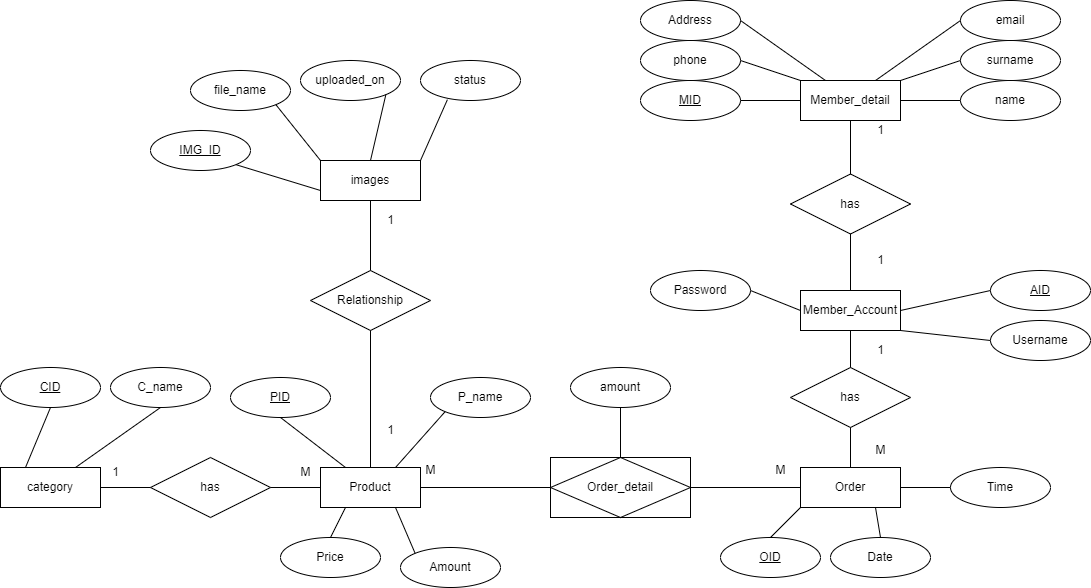

The diagram above was exported from draw.io. Its source (the exported page's mxGraphModel, read from the mxfile embedded in the PNG):
<mxGraphModel dx="1580" dy="864" grid="1" gridSize="10" guides="1" tooltips="1" connect="1" arrows="1" fold="1" page="1" pageScale="1" pageWidth="1169" pageHeight="827" math="0" shadow="0" extFonts="Permanent Marker^https://fonts.googleapis.com/css?family=Permanent+Marker">
  <root>
    <mxCell id="0" />
    <mxCell id="1" parent="0" />
    <mxCell id="gQfnCF4cKHEgY5oE0Zgx-17" value="category" style="whiteSpace=wrap;html=1;align=center;" vertex="1" parent="1">
      <mxGeometry y="707" width="100" height="40" as="geometry" />
    </mxCell>
    <mxCell id="gQfnCF4cKHEgY5oE0Zgx-18" value="&lt;u&gt;CID&lt;/u&gt;" style="ellipse;whiteSpace=wrap;html=1;align=center;" vertex="1" parent="1">
      <mxGeometry y="607" width="100" height="40" as="geometry" />
    </mxCell>
    <mxCell id="gQfnCF4cKHEgY5oE0Zgx-19" value="C_name" style="ellipse;whiteSpace=wrap;html=1;align=center;" vertex="1" parent="1">
      <mxGeometry x="110" y="607" width="100" height="40" as="geometry" />
    </mxCell>
    <mxCell id="gQfnCF4cKHEgY5oE0Zgx-20" value="has" style="shape=rhombus;perimeter=rhombusPerimeter;whiteSpace=wrap;html=1;align=center;" vertex="1" parent="1">
      <mxGeometry x="150" y="697" width="120" height="60" as="geometry" />
    </mxCell>
    <mxCell id="gQfnCF4cKHEgY5oE0Zgx-21" value="Product" style="whiteSpace=wrap;html=1;align=center;" vertex="1" parent="1">
      <mxGeometry x="320" y="707" width="100" height="40" as="geometry" />
    </mxCell>
    <mxCell id="gQfnCF4cKHEgY5oE0Zgx-23" value="" style="endArrow=none;html=1;rounded=0;exitX=1;exitY=0.5;exitDx=0;exitDy=0;entryX=0;entryY=0.5;entryDx=0;entryDy=0;" edge="1" parent="1" source="gQfnCF4cKHEgY5oE0Zgx-17" target="gQfnCF4cKHEgY5oE0Zgx-20">
      <mxGeometry relative="1" as="geometry">
        <mxPoint x="180" y="707" as="sourcePoint" />
        <mxPoint x="340" y="707" as="targetPoint" />
      </mxGeometry>
    </mxCell>
    <mxCell id="gQfnCF4cKHEgY5oE0Zgx-24" value="" style="endArrow=none;html=1;rounded=0;entryX=0;entryY=0.5;entryDx=0;entryDy=0;exitX=1;exitY=0.5;exitDx=0;exitDy=0;" edge="1" parent="1" source="gQfnCF4cKHEgY5oE0Zgx-20" target="gQfnCF4cKHEgY5oE0Zgx-21">
      <mxGeometry relative="1" as="geometry">
        <mxPoint x="280" y="767" as="sourcePoint" />
        <mxPoint x="160" y="737" as="targetPoint" />
      </mxGeometry>
    </mxCell>
    <mxCell id="gQfnCF4cKHEgY5oE0Zgx-27" value="" style="endArrow=none;html=1;rounded=0;entryX=0.25;entryY=0;entryDx=0;entryDy=0;exitX=0.5;exitY=1;exitDx=0;exitDy=0;" edge="1" parent="1" source="gQfnCF4cKHEgY5oE0Zgx-18" target="gQfnCF4cKHEgY5oE0Zgx-17">
      <mxGeometry relative="1" as="geometry">
        <mxPoint x="180" y="657" as="sourcePoint" />
        <mxPoint x="340" y="657" as="targetPoint" />
      </mxGeometry>
    </mxCell>
    <mxCell id="gQfnCF4cKHEgY5oE0Zgx-28" value="" style="endArrow=none;html=1;rounded=0;exitX=0.75;exitY=0;exitDx=0;exitDy=0;entryX=0.5;entryY=1;entryDx=0;entryDy=0;" edge="1" parent="1" source="gQfnCF4cKHEgY5oE0Zgx-17" target="gQfnCF4cKHEgY5oE0Zgx-19">
      <mxGeometry relative="1" as="geometry">
        <mxPoint x="120" y="747" as="sourcePoint" />
        <mxPoint x="170" y="747" as="targetPoint" />
      </mxGeometry>
    </mxCell>
    <mxCell id="gQfnCF4cKHEgY5oE0Zgx-29" value="&lt;u&gt;PID&lt;/u&gt;" style="ellipse;whiteSpace=wrap;html=1;align=center;" vertex="1" parent="1">
      <mxGeometry x="230" y="617" width="100" height="40" as="geometry" />
    </mxCell>
    <mxCell id="gQfnCF4cKHEgY5oE0Zgx-30" value="P_name" style="ellipse;whiteSpace=wrap;html=1;align=center;" vertex="1" parent="1">
      <mxGeometry x="430" y="617" width="100" height="40" as="geometry" />
    </mxCell>
    <mxCell id="gQfnCF4cKHEgY5oE0Zgx-31" value="Price" style="ellipse;whiteSpace=wrap;html=1;align=center;" vertex="1" parent="1">
      <mxGeometry x="280" y="777" width="100" height="40" as="geometry" />
    </mxCell>
    <mxCell id="gQfnCF4cKHEgY5oE0Zgx-32" value="Amount" style="ellipse;whiteSpace=wrap;html=1;align=center;" vertex="1" parent="1">
      <mxGeometry x="400" y="787" width="100" height="40" as="geometry" />
    </mxCell>
    <mxCell id="gQfnCF4cKHEgY5oE0Zgx-33" value="" style="endArrow=none;html=1;rounded=0;exitX=0.5;exitY=0;exitDx=0;exitDy=0;entryX=0.25;entryY=1;entryDx=0;entryDy=0;" edge="1" parent="1" source="gQfnCF4cKHEgY5oE0Zgx-31" target="gQfnCF4cKHEgY5oE0Zgx-21">
      <mxGeometry relative="1" as="geometry">
        <mxPoint x="110" y="737" as="sourcePoint" />
        <mxPoint x="160" y="737" as="targetPoint" />
      </mxGeometry>
    </mxCell>
    <mxCell id="gQfnCF4cKHEgY5oE0Zgx-34" value="" style="endArrow=none;html=1;rounded=0;exitX=0.25;exitY=0;exitDx=0;exitDy=0;entryX=0.5;entryY=1;entryDx=0;entryDy=0;" edge="1" parent="1" source="gQfnCF4cKHEgY5oE0Zgx-21" target="gQfnCF4cKHEgY5oE0Zgx-29">
      <mxGeometry relative="1" as="geometry">
        <mxPoint x="120" y="747" as="sourcePoint" />
        <mxPoint x="170" y="747" as="targetPoint" />
      </mxGeometry>
    </mxCell>
    <mxCell id="gQfnCF4cKHEgY5oE0Zgx-35" value="" style="endArrow=none;html=1;rounded=0;exitX=0.75;exitY=0;exitDx=0;exitDy=0;entryX=0;entryY=1;entryDx=0;entryDy=0;" edge="1" parent="1" source="gQfnCF4cKHEgY5oE0Zgx-21" target="gQfnCF4cKHEgY5oE0Zgx-30">
      <mxGeometry relative="1" as="geometry">
        <mxPoint x="130" y="757" as="sourcePoint" />
        <mxPoint x="180" y="757" as="targetPoint" />
      </mxGeometry>
    </mxCell>
    <mxCell id="gQfnCF4cKHEgY5oE0Zgx-36" value="" style="endArrow=none;html=1;rounded=0;exitX=0.75;exitY=1;exitDx=0;exitDy=0;entryX=0;entryY=0;entryDx=0;entryDy=0;" edge="1" parent="1" source="gQfnCF4cKHEgY5oE0Zgx-21" target="gQfnCF4cKHEgY5oE0Zgx-32">
      <mxGeometry relative="1" as="geometry">
        <mxPoint x="140" y="767" as="sourcePoint" />
        <mxPoint x="190" y="767" as="targetPoint" />
      </mxGeometry>
    </mxCell>
    <mxCell id="gQfnCF4cKHEgY5oE0Zgx-37" value="Order_detail" style="shape=associativeEntity;whiteSpace=wrap;html=1;align=center;" vertex="1" parent="1">
      <mxGeometry x="550" y="697" width="140" height="60" as="geometry" />
    </mxCell>
    <mxCell id="gQfnCF4cKHEgY5oE0Zgx-40" value="" style="endArrow=none;html=1;rounded=0;exitX=1;exitY=0.5;exitDx=0;exitDy=0;entryX=0;entryY=0.5;entryDx=0;entryDy=0;" edge="1" parent="1" source="gQfnCF4cKHEgY5oE0Zgx-21" target="gQfnCF4cKHEgY5oE0Zgx-37">
      <mxGeometry relative="1" as="geometry">
        <mxPoint x="450" y="717" as="sourcePoint" />
        <mxPoint x="610" y="717" as="targetPoint" />
      </mxGeometry>
    </mxCell>
    <mxCell id="gQfnCF4cKHEgY5oE0Zgx-42" value="amount" style="ellipse;whiteSpace=wrap;html=1;align=center;" vertex="1" parent="1">
      <mxGeometry x="570" y="607" width="100" height="40" as="geometry" />
    </mxCell>
    <mxCell id="gQfnCF4cKHEgY5oE0Zgx-43" value="" style="endArrow=none;html=1;rounded=0;entryX=0.5;entryY=0;entryDx=0;entryDy=0;exitX=0.5;exitY=1;exitDx=0;exitDy=0;" edge="1" parent="1" source="gQfnCF4cKHEgY5oE0Zgx-42" target="gQfnCF4cKHEgY5oE0Zgx-37">
      <mxGeometry relative="1" as="geometry">
        <mxPoint x="390" y="657" as="sourcePoint" />
        <mxPoint x="550" y="657" as="targetPoint" />
      </mxGeometry>
    </mxCell>
    <mxCell id="gQfnCF4cKHEgY5oE0Zgx-44" value="Order" style="whiteSpace=wrap;html=1;align=center;" vertex="1" parent="1">
      <mxGeometry x="800" y="707" width="100" height="40" as="geometry" />
    </mxCell>
    <mxCell id="gQfnCF4cKHEgY5oE0Zgx-45" value="" style="endArrow=none;html=1;rounded=0;entryX=0;entryY=0.5;entryDx=0;entryDy=0;exitX=1;exitY=0.5;exitDx=0;exitDy=0;" edge="1" parent="1" source="gQfnCF4cKHEgY5oE0Zgx-37" target="gQfnCF4cKHEgY5oE0Zgx-44">
      <mxGeometry relative="1" as="geometry">
        <mxPoint x="680" y="717" as="sourcePoint" />
        <mxPoint x="840" y="717" as="targetPoint" />
      </mxGeometry>
    </mxCell>
    <mxCell id="gQfnCF4cKHEgY5oE0Zgx-46" value="&lt;u&gt;OID&lt;/u&gt;" style="ellipse;whiteSpace=wrap;html=1;align=center;" vertex="1" parent="1">
      <mxGeometry x="720" y="777" width="100" height="40" as="geometry" />
    </mxCell>
    <mxCell id="gQfnCF4cKHEgY5oE0Zgx-47" value="Date" style="ellipse;whiteSpace=wrap;html=1;align=center;" vertex="1" parent="1">
      <mxGeometry x="830" y="777" width="100" height="40" as="geometry" />
    </mxCell>
    <mxCell id="gQfnCF4cKHEgY5oE0Zgx-48" value="Time" style="ellipse;whiteSpace=wrap;html=1;align=center;" vertex="1" parent="1">
      <mxGeometry x="950" y="707" width="100" height="40" as="geometry" />
    </mxCell>
    <mxCell id="gQfnCF4cKHEgY5oE0Zgx-49" value="" style="endArrow=none;html=1;rounded=0;entryX=1;entryY=0.5;entryDx=0;entryDy=0;exitX=0;exitY=0.5;exitDx=0;exitDy=0;" edge="1" parent="1" source="gQfnCF4cKHEgY5oE0Zgx-48" target="gQfnCF4cKHEgY5oE0Zgx-44">
      <mxGeometry relative="1" as="geometry">
        <mxPoint x="680" y="717" as="sourcePoint" />
        <mxPoint x="840" y="717" as="targetPoint" />
        <Array as="points" />
      </mxGeometry>
    </mxCell>
    <mxCell id="gQfnCF4cKHEgY5oE0Zgx-50" value="" style="endArrow=none;html=1;rounded=0;entryX=0.5;entryY=0;entryDx=0;entryDy=0;exitX=0;exitY=1;exitDx=0;exitDy=0;" edge="1" parent="1" source="gQfnCF4cKHEgY5oE0Zgx-44" target="gQfnCF4cKHEgY5oE0Zgx-46">
      <mxGeometry relative="1" as="geometry">
        <mxPoint x="680" y="717" as="sourcePoint" />
        <mxPoint x="840" y="717" as="targetPoint" />
      </mxGeometry>
    </mxCell>
    <mxCell id="gQfnCF4cKHEgY5oE0Zgx-51" value="" style="endArrow=none;html=1;rounded=0;exitX=0.5;exitY=0;exitDx=0;exitDy=0;entryX=0.75;entryY=1;entryDx=0;entryDy=0;" edge="1" parent="1" source="gQfnCF4cKHEgY5oE0Zgx-47" target="gQfnCF4cKHEgY5oE0Zgx-44">
      <mxGeometry relative="1" as="geometry">
        <mxPoint x="680" y="717" as="sourcePoint" />
        <mxPoint x="840" y="717" as="targetPoint" />
      </mxGeometry>
    </mxCell>
    <mxCell id="gQfnCF4cKHEgY5oE0Zgx-52" value="Member_Account" style="whiteSpace=wrap;html=1;align=center;" vertex="1" parent="1">
      <mxGeometry x="800" y="530" width="100" height="40" as="geometry" />
    </mxCell>
    <mxCell id="gQfnCF4cKHEgY5oE0Zgx-53" value="has" style="shape=rhombus;perimeter=rhombusPerimeter;whiteSpace=wrap;html=1;align=center;" vertex="1" parent="1">
      <mxGeometry x="790" y="607" width="120" height="60" as="geometry" />
    </mxCell>
    <mxCell id="gQfnCF4cKHEgY5oE0Zgx-54" value="" style="endArrow=none;html=1;rounded=0;entryX=0.5;entryY=0;entryDx=0;entryDy=0;exitX=0.5;exitY=1;exitDx=0;exitDy=0;" edge="1" parent="1" source="gQfnCF4cKHEgY5oE0Zgx-52" target="gQfnCF4cKHEgY5oE0Zgx-53">
      <mxGeometry relative="1" as="geometry">
        <mxPoint x="670" y="640" as="sourcePoint" />
        <mxPoint x="830" y="640" as="targetPoint" />
      </mxGeometry>
    </mxCell>
    <mxCell id="gQfnCF4cKHEgY5oE0Zgx-55" value="" style="endArrow=none;html=1;rounded=0;entryX=0.5;entryY=0;entryDx=0;entryDy=0;exitX=0.5;exitY=1;exitDx=0;exitDy=0;" edge="1" parent="1" source="gQfnCF4cKHEgY5oE0Zgx-53" target="gQfnCF4cKHEgY5oE0Zgx-44">
      <mxGeometry relative="1" as="geometry">
        <mxPoint x="670" y="640" as="sourcePoint" />
        <mxPoint x="830" y="640" as="targetPoint" />
      </mxGeometry>
    </mxCell>
    <mxCell id="gQfnCF4cKHEgY5oE0Zgx-56" value="&lt;u&gt;AID&lt;/u&gt;" style="ellipse;whiteSpace=wrap;html=1;align=center;" vertex="1" parent="1">
      <mxGeometry x="990" y="510" width="100" height="40" as="geometry" />
    </mxCell>
    <mxCell id="gQfnCF4cKHEgY5oE0Zgx-57" value="Username" style="ellipse;whiteSpace=wrap;html=1;align=center;" vertex="1" parent="1">
      <mxGeometry x="990" y="560" width="100" height="40" as="geometry" />
    </mxCell>
    <mxCell id="gQfnCF4cKHEgY5oE0Zgx-58" value="Password" style="ellipse;whiteSpace=wrap;html=1;align=center;" vertex="1" parent="1">
      <mxGeometry x="650" y="510" width="100" height="40" as="geometry" />
    </mxCell>
    <mxCell id="gQfnCF4cKHEgY5oE0Zgx-59" value="has" style="shape=rhombus;perimeter=rhombusPerimeter;whiteSpace=wrap;html=1;align=center;" vertex="1" parent="1">
      <mxGeometry x="790" y="413.5" width="120" height="60" as="geometry" />
    </mxCell>
    <mxCell id="gQfnCF4cKHEgY5oE0Zgx-60" value="Member_detail" style="whiteSpace=wrap;html=1;align=center;" vertex="1" parent="1">
      <mxGeometry x="800" y="320" width="100" height="40" as="geometry" />
    </mxCell>
    <mxCell id="gQfnCF4cKHEgY5oE0Zgx-61" value="&lt;u&gt;MID&lt;/u&gt;" style="ellipse;whiteSpace=wrap;html=1;align=center;" vertex="1" parent="1">
      <mxGeometry x="640" y="320" width="100" height="40" as="geometry" />
    </mxCell>
    <mxCell id="gQfnCF4cKHEgY5oE0Zgx-62" value="name" style="ellipse;whiteSpace=wrap;html=1;align=center;" vertex="1" parent="1">
      <mxGeometry x="960" y="320" width="100" height="40" as="geometry" />
    </mxCell>
    <mxCell id="gQfnCF4cKHEgY5oE0Zgx-63" value="surname" style="ellipse;whiteSpace=wrap;html=1;align=center;" vertex="1" parent="1">
      <mxGeometry x="960" y="280" width="100" height="40" as="geometry" />
    </mxCell>
    <mxCell id="gQfnCF4cKHEgY5oE0Zgx-64" value="email" style="ellipse;whiteSpace=wrap;html=1;align=center;" vertex="1" parent="1">
      <mxGeometry x="960" y="240" width="100" height="40" as="geometry" />
    </mxCell>
    <mxCell id="gQfnCF4cKHEgY5oE0Zgx-65" value="phone" style="ellipse;whiteSpace=wrap;html=1;align=center;" vertex="1" parent="1">
      <mxGeometry x="640" y="280" width="100" height="40" as="geometry" />
    </mxCell>
    <mxCell id="gQfnCF4cKHEgY5oE0Zgx-66" value="Address" style="ellipse;whiteSpace=wrap;html=1;align=center;" vertex="1" parent="1">
      <mxGeometry x="640" y="240" width="100" height="40" as="geometry" />
    </mxCell>
    <mxCell id="gQfnCF4cKHEgY5oE0Zgx-67" value="" style="endArrow=none;html=1;rounded=0;entryX=0;entryY=0.5;entryDx=0;entryDy=0;exitX=1;exitY=0.5;exitDx=0;exitDy=0;" edge="1" parent="1" source="gQfnCF4cKHEgY5oE0Zgx-58" target="gQfnCF4cKHEgY5oE0Zgx-52">
      <mxGeometry relative="1" as="geometry">
        <mxPoint x="670" y="540" as="sourcePoint" />
        <mxPoint x="830" y="540" as="targetPoint" />
      </mxGeometry>
    </mxCell>
    <mxCell id="gQfnCF4cKHEgY5oE0Zgx-68" value="" style="endArrow=none;html=1;rounded=0;entryX=0;entryY=0.5;entryDx=0;entryDy=0;exitX=1;exitY=0.5;exitDx=0;exitDy=0;" edge="1" parent="1" source="gQfnCF4cKHEgY5oE0Zgx-52" target="gQfnCF4cKHEgY5oE0Zgx-56">
      <mxGeometry relative="1" as="geometry">
        <mxPoint x="670" y="540" as="sourcePoint" />
        <mxPoint x="830" y="540" as="targetPoint" />
      </mxGeometry>
    </mxCell>
    <mxCell id="gQfnCF4cKHEgY5oE0Zgx-69" value="" style="endArrow=none;html=1;rounded=0;entryX=0;entryY=0.5;entryDx=0;entryDy=0;exitX=1;exitY=1;exitDx=0;exitDy=0;" edge="1" parent="1" source="gQfnCF4cKHEgY5oE0Zgx-52" target="gQfnCF4cKHEgY5oE0Zgx-57">
      <mxGeometry relative="1" as="geometry">
        <mxPoint x="670" y="540" as="sourcePoint" />
        <mxPoint x="830" y="540" as="targetPoint" />
      </mxGeometry>
    </mxCell>
    <mxCell id="gQfnCF4cKHEgY5oE0Zgx-70" value="" style="endArrow=none;html=1;rounded=0;entryX=0.5;entryY=1;entryDx=0;entryDy=0;exitX=0.5;exitY=0;exitDx=0;exitDy=0;" edge="1" parent="1" source="gQfnCF4cKHEgY5oE0Zgx-52" target="gQfnCF4cKHEgY5oE0Zgx-59">
      <mxGeometry relative="1" as="geometry">
        <mxPoint x="670" y="540" as="sourcePoint" />
        <mxPoint x="830" y="540" as="targetPoint" />
      </mxGeometry>
    </mxCell>
    <mxCell id="gQfnCF4cKHEgY5oE0Zgx-71" value="" style="endArrow=none;html=1;rounded=0;entryX=0.5;entryY=0;entryDx=0;entryDy=0;exitX=0.5;exitY=1;exitDx=0;exitDy=0;" edge="1" parent="1" source="gQfnCF4cKHEgY5oE0Zgx-60" target="gQfnCF4cKHEgY5oE0Zgx-59">
      <mxGeometry relative="1" as="geometry">
        <mxPoint x="670" y="540" as="sourcePoint" />
        <mxPoint x="830" y="540" as="targetPoint" />
      </mxGeometry>
    </mxCell>
    <mxCell id="gQfnCF4cKHEgY5oE0Zgx-72" value="" style="endArrow=none;html=1;rounded=0;entryX=1;entryY=0.5;entryDx=0;entryDy=0;exitX=0;exitY=0.5;exitDx=0;exitDy=0;" edge="1" parent="1" source="gQfnCF4cKHEgY5oE0Zgx-62" target="gQfnCF4cKHEgY5oE0Zgx-60">
      <mxGeometry relative="1" as="geometry">
        <mxPoint x="860" y="370" as="sourcePoint" />
        <mxPoint x="860" y="424" as="targetPoint" />
      </mxGeometry>
    </mxCell>
    <mxCell id="gQfnCF4cKHEgY5oE0Zgx-73" value="" style="endArrow=none;html=1;rounded=0;entryX=1;entryY=0;entryDx=0;entryDy=0;exitX=0;exitY=0.5;exitDx=0;exitDy=0;" edge="1" parent="1" source="gQfnCF4cKHEgY5oE0Zgx-63" target="gQfnCF4cKHEgY5oE0Zgx-60">
      <mxGeometry relative="1" as="geometry">
        <mxPoint x="870" y="380" as="sourcePoint" />
        <mxPoint x="870" y="434" as="targetPoint" />
      </mxGeometry>
    </mxCell>
    <mxCell id="gQfnCF4cKHEgY5oE0Zgx-74" value="" style="endArrow=none;html=1;rounded=0;entryX=0.75;entryY=0;entryDx=0;entryDy=0;exitX=0;exitY=0.5;exitDx=0;exitDy=0;" edge="1" parent="1" source="gQfnCF4cKHEgY5oE0Zgx-64" target="gQfnCF4cKHEgY5oE0Zgx-60">
      <mxGeometry relative="1" as="geometry">
        <mxPoint x="970" y="310" as="sourcePoint" />
        <mxPoint x="910" y="330" as="targetPoint" />
      </mxGeometry>
    </mxCell>
    <mxCell id="gQfnCF4cKHEgY5oE0Zgx-75" value="" style="endArrow=none;html=1;rounded=0;entryX=0.25;entryY=0;entryDx=0;entryDy=0;exitX=1;exitY=0.5;exitDx=0;exitDy=0;" edge="1" parent="1" source="gQfnCF4cKHEgY5oE0Zgx-66" target="gQfnCF4cKHEgY5oE0Zgx-60">
      <mxGeometry relative="1" as="geometry">
        <mxPoint x="980" y="320" as="sourcePoint" />
        <mxPoint x="920" y="340" as="targetPoint" />
      </mxGeometry>
    </mxCell>
    <mxCell id="gQfnCF4cKHEgY5oE0Zgx-76" value="" style="endArrow=none;html=1;rounded=0;entryX=0;entryY=0;entryDx=0;entryDy=0;exitX=1;exitY=0.5;exitDx=0;exitDy=0;" edge="1" parent="1" source="gQfnCF4cKHEgY5oE0Zgx-65" target="gQfnCF4cKHEgY5oE0Zgx-60">
      <mxGeometry relative="1" as="geometry">
        <mxPoint x="750" y="270" as="sourcePoint" />
        <mxPoint x="835" y="330" as="targetPoint" />
      </mxGeometry>
    </mxCell>
    <mxCell id="gQfnCF4cKHEgY5oE0Zgx-77" value="" style="endArrow=none;html=1;rounded=0;entryX=0;entryY=0.5;entryDx=0;entryDy=0;exitX=1;exitY=0.5;exitDx=0;exitDy=0;" edge="1" parent="1" source="gQfnCF4cKHEgY5oE0Zgx-61" target="gQfnCF4cKHEgY5oE0Zgx-60">
      <mxGeometry relative="1" as="geometry">
        <mxPoint x="750" y="310" as="sourcePoint" />
        <mxPoint x="810" y="330" as="targetPoint" />
      </mxGeometry>
    </mxCell>
    <mxCell id="gQfnCF4cKHEgY5oE0Zgx-78" value="Relationship" style="shape=rhombus;perimeter=rhombusPerimeter;whiteSpace=wrap;html=1;align=center;" vertex="1" parent="1">
      <mxGeometry x="310" y="510" width="120" height="60" as="geometry" />
    </mxCell>
    <mxCell id="gQfnCF4cKHEgY5oE0Zgx-79" value="" style="endArrow=none;html=1;rounded=0;entryX=0.5;entryY=0;entryDx=0;entryDy=0;exitX=0.5;exitY=1;exitDx=0;exitDy=0;" edge="1" parent="1" source="gQfnCF4cKHEgY5oE0Zgx-78" target="gQfnCF4cKHEgY5oE0Zgx-21">
      <mxGeometry relative="1" as="geometry">
        <mxPoint x="420" y="560" as="sourcePoint" />
        <mxPoint x="580" y="560" as="targetPoint" />
      </mxGeometry>
    </mxCell>
    <mxCell id="gQfnCF4cKHEgY5oE0Zgx-80" value="images" style="whiteSpace=wrap;html=1;align=center;" vertex="1" parent="1">
      <mxGeometry x="320" y="400" width="100" height="40" as="geometry" />
    </mxCell>
    <mxCell id="gQfnCF4cKHEgY5oE0Zgx-81" value="" style="endArrow=none;html=1;rounded=0;entryX=0.5;entryY=1;entryDx=0;entryDy=0;exitX=0.5;exitY=0;exitDx=0;exitDy=0;" edge="1" parent="1" source="gQfnCF4cKHEgY5oE0Zgx-78" target="gQfnCF4cKHEgY5oE0Zgx-80">
      <mxGeometry relative="1" as="geometry">
        <mxPoint x="420" y="560" as="sourcePoint" />
        <mxPoint x="580" y="560" as="targetPoint" />
      </mxGeometry>
    </mxCell>
    <mxCell id="gQfnCF4cKHEgY5oE0Zgx-82" value="&lt;u&gt;IMG_ID&lt;/u&gt;" style="ellipse;whiteSpace=wrap;html=1;align=center;" vertex="1" parent="1">
      <mxGeometry x="150" y="370" width="100" height="40" as="geometry" />
    </mxCell>
    <mxCell id="gQfnCF4cKHEgY5oE0Zgx-83" value="file_name" style="ellipse;whiteSpace=wrap;html=1;align=center;" vertex="1" parent="1">
      <mxGeometry x="190" y="310" width="100" height="40" as="geometry" />
    </mxCell>
    <mxCell id="gQfnCF4cKHEgY5oE0Zgx-85" value="uploaded_on" style="ellipse;whiteSpace=wrap;html=1;align=center;" vertex="1" parent="1">
      <mxGeometry x="300" y="300" width="100" height="40" as="geometry" />
    </mxCell>
    <mxCell id="gQfnCF4cKHEgY5oE0Zgx-86" value="status" style="ellipse;whiteSpace=wrap;html=1;align=center;" vertex="1" parent="1">
      <mxGeometry x="420" y="300" width="100" height="40" as="geometry" />
    </mxCell>
    <mxCell id="gQfnCF4cKHEgY5oE0Zgx-87" value="" style="endArrow=none;html=1;rounded=0;entryX=1;entryY=1;entryDx=0;entryDy=0;exitX=0;exitY=0.75;exitDx=0;exitDy=0;" edge="1" parent="1" source="gQfnCF4cKHEgY5oE0Zgx-80" target="gQfnCF4cKHEgY5oE0Zgx-82">
      <mxGeometry relative="1" as="geometry">
        <mxPoint x="390" y="460" as="sourcePoint" />
        <mxPoint x="550" y="460" as="targetPoint" />
      </mxGeometry>
    </mxCell>
    <mxCell id="gQfnCF4cKHEgY5oE0Zgx-88" value="" style="endArrow=none;html=1;rounded=0;entryX=1;entryY=1;entryDx=0;entryDy=0;exitX=0;exitY=0;exitDx=0;exitDy=0;" edge="1" parent="1" source="gQfnCF4cKHEgY5oE0Zgx-80" target="gQfnCF4cKHEgY5oE0Zgx-83">
      <mxGeometry relative="1" as="geometry">
        <mxPoint x="330" y="440" as="sourcePoint" />
        <mxPoint x="245" y="414" as="targetPoint" />
      </mxGeometry>
    </mxCell>
    <mxCell id="gQfnCF4cKHEgY5oE0Zgx-89" value="" style="endArrow=none;html=1;rounded=0;entryX=1;entryY=1;entryDx=0;entryDy=0;exitX=0.5;exitY=0;exitDx=0;exitDy=0;" edge="1" parent="1" source="gQfnCF4cKHEgY5oE0Zgx-80" target="gQfnCF4cKHEgY5oE0Zgx-85">
      <mxGeometry relative="1" as="geometry">
        <mxPoint x="392.5" y="396" as="sourcePoint" />
        <mxPoint x="347.5" y="340" as="targetPoint" />
      </mxGeometry>
    </mxCell>
    <mxCell id="gQfnCF4cKHEgY5oE0Zgx-90" value="" style="endArrow=none;html=1;rounded=0;entryX=0.269;entryY=0.979;entryDx=0;entryDy=0;exitX=1;exitY=0;exitDx=0;exitDy=0;entryPerimeter=0;" edge="1" parent="1" source="gQfnCF4cKHEgY5oE0Zgx-80" target="gQfnCF4cKHEgY5oE0Zgx-86">
      <mxGeometry relative="1" as="geometry">
        <mxPoint x="380" y="410" as="sourcePoint" />
        <mxPoint x="395" y="344" as="targetPoint" />
      </mxGeometry>
    </mxCell>
    <mxCell id="gQfnCF4cKHEgY5oE0Zgx-91" value="M" style="text;html=1;align=center;verticalAlign=middle;resizable=0;points=[];autosize=1;strokeColor=none;fillColor=none;" vertex="1" parent="1">
      <mxGeometry x="415" y="695" width="30" height="30" as="geometry" />
    </mxCell>
    <mxCell id="gQfnCF4cKHEgY5oE0Zgx-92" value="M" style="text;html=1;align=center;verticalAlign=middle;resizable=0;points=[];autosize=1;strokeColor=none;fillColor=none;" vertex="1" parent="1">
      <mxGeometry x="765" y="695" width="30" height="30" as="geometry" />
    </mxCell>
    <mxCell id="gQfnCF4cKHEgY5oE0Zgx-93" value="1" style="text;html=1;align=center;verticalAlign=middle;resizable=0;points=[];autosize=1;strokeColor=none;fillColor=none;" vertex="1" parent="1">
      <mxGeometry x="100" y="697" width="30" height="30" as="geometry" />
    </mxCell>
    <mxCell id="gQfnCF4cKHEgY5oE0Zgx-94" value="M" style="text;html=1;align=center;verticalAlign=middle;resizable=0;points=[];autosize=1;strokeColor=none;fillColor=none;" vertex="1" parent="1">
      <mxGeometry x="290" y="697" width="30" height="30" as="geometry" />
    </mxCell>
    <mxCell id="gQfnCF4cKHEgY5oE0Zgx-96" value="1" style="text;html=1;align=center;verticalAlign=middle;resizable=0;points=[];autosize=1;strokeColor=none;fillColor=none;" vertex="1" parent="1">
      <mxGeometry x="375" y="655" width="30" height="30" as="geometry" />
    </mxCell>
    <mxCell id="gQfnCF4cKHEgY5oE0Zgx-97" value="1" style="text;html=1;align=center;verticalAlign=middle;resizable=0;points=[];autosize=1;strokeColor=none;fillColor=none;" vertex="1" parent="1">
      <mxGeometry x="375" y="445" width="30" height="30" as="geometry" />
    </mxCell>
    <mxCell id="gQfnCF4cKHEgY5oE0Zgx-98" value="M" style="text;html=1;align=center;verticalAlign=middle;resizable=0;points=[];autosize=1;strokeColor=none;fillColor=none;" vertex="1" parent="1">
      <mxGeometry x="865" y="675" width="30" height="30" as="geometry" />
    </mxCell>
    <mxCell id="gQfnCF4cKHEgY5oE0Zgx-99" value="1" style="text;html=1;align=center;verticalAlign=middle;resizable=0;points=[];autosize=1;strokeColor=none;fillColor=none;" vertex="1" parent="1">
      <mxGeometry x="865" y="575" width="30" height="30" as="geometry" />
    </mxCell>
    <mxCell id="gQfnCF4cKHEgY5oE0Zgx-100" value="1" style="text;html=1;align=center;verticalAlign=middle;resizable=0;points=[];autosize=1;strokeColor=none;fillColor=none;" vertex="1" parent="1">
      <mxGeometry x="865" y="485" width="30" height="30" as="geometry" />
    </mxCell>
    <mxCell id="gQfnCF4cKHEgY5oE0Zgx-101" value="1" style="text;html=1;align=center;verticalAlign=middle;resizable=0;points=[];autosize=1;strokeColor=none;fillColor=none;" vertex="1" parent="1">
      <mxGeometry x="865" y="355" width="30" height="30" as="geometry" />
    </mxCell>
  </root>
</mxGraphModel>